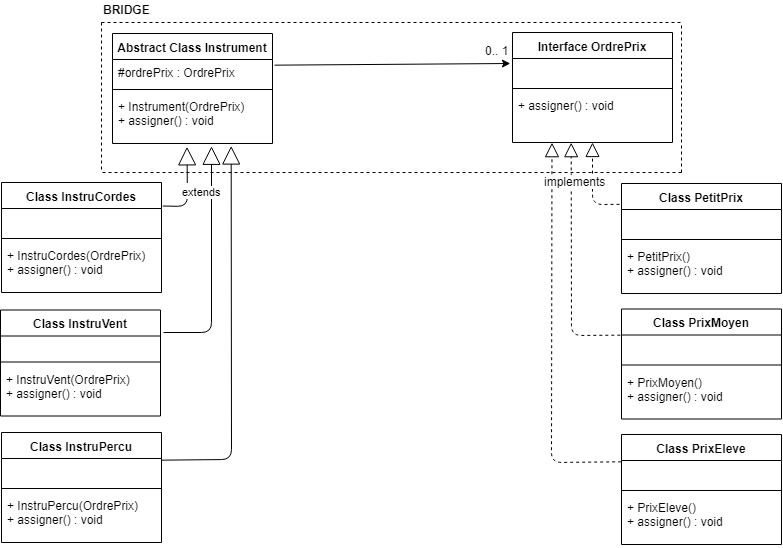

The diagram above was exported from draw.io. Its source (the exported page's mxGraphModel, read from the mxfile embedded in the PNG):
<mxGraphModel dx="842" dy="444" grid="1" gridSize="10" guides="1" tooltips="1" connect="1" arrows="1" fold="1" page="1" pageScale="1" pageWidth="827" pageHeight="1169" math="0" shadow="0">
  <root>
    <mxCell id="0" />
    <mxCell id="1" parent="0" />
    <mxCell id="yu9qpQAHp7G81SqCDcHy-1" value="Abstract Class Instrument" style="swimlane;fontStyle=1;align=center;verticalAlign=top;childLayout=stackLayout;horizontal=1;startSize=26;horizontalStack=0;resizeParent=1;resizeParentMax=0;resizeLast=0;collapsible=1;marginBottom=0;" vertex="1" parent="1">
      <mxGeometry x="121" y="51" width="160" height="110" as="geometry" />
    </mxCell>
    <mxCell id="yu9qpQAHp7G81SqCDcHy-2" value="#ordrePrix : OrdrePrix" style="text;strokeColor=none;fillColor=none;align=left;verticalAlign=top;spacingLeft=4;spacingRight=4;overflow=hidden;rotatable=0;points=[[0,0.5],[1,0.5]];portConstraint=eastwest;" vertex="1" parent="yu9qpQAHp7G81SqCDcHy-1">
      <mxGeometry y="26" width="160" height="26" as="geometry" />
    </mxCell>
    <mxCell id="yu9qpQAHp7G81SqCDcHy-3" value="" style="line;strokeWidth=1;fillColor=none;align=left;verticalAlign=middle;spacingTop=-1;spacingLeft=3;spacingRight=3;rotatable=0;labelPosition=right;points=[];portConstraint=eastwest;" vertex="1" parent="yu9qpQAHp7G81SqCDcHy-1">
      <mxGeometry y="52" width="160" height="8" as="geometry" />
    </mxCell>
    <mxCell id="yu9qpQAHp7G81SqCDcHy-4" value="+ Instrument(OrdrePrix)&#10;+ assigner() : void&#10;" style="text;strokeColor=none;fillColor=none;align=left;verticalAlign=top;spacingLeft=4;spacingRight=4;overflow=hidden;rotatable=0;points=[[0,0.5],[1,0.5]];portConstraint=eastwest;" vertex="1" parent="yu9qpQAHp7G81SqCDcHy-1">
      <mxGeometry y="60" width="160" height="50" as="geometry" />
    </mxCell>
    <mxCell id="yu9qpQAHp7G81SqCDcHy-11" value="Interface OrdrePrix" style="swimlane;fontStyle=1;align=center;verticalAlign=top;childLayout=stackLayout;horizontal=1;startSize=26;horizontalStack=0;resizeParent=1;resizeParentMax=0;resizeLast=0;collapsible=1;marginBottom=0;" vertex="1" parent="1">
      <mxGeometry x="521" y="50" width="160" height="110" as="geometry" />
    </mxCell>
    <mxCell id="yu9qpQAHp7G81SqCDcHy-12" value="#ordrePrix : OrdrePrix" style="text;strokeColor=none;fillColor=none;align=left;verticalAlign=top;spacingLeft=4;spacingRight=4;overflow=hidden;rotatable=0;points=[[0,0.5],[1,0.5]];portConstraint=eastwest;fontColor=#FFFFFF;" vertex="1" parent="yu9qpQAHp7G81SqCDcHy-11">
      <mxGeometry y="26" width="160" height="26" as="geometry" />
    </mxCell>
    <mxCell id="yu9qpQAHp7G81SqCDcHy-13" value="" style="line;strokeWidth=1;fillColor=none;align=left;verticalAlign=middle;spacingTop=-1;spacingLeft=3;spacingRight=3;rotatable=0;labelPosition=right;points=[];portConstraint=eastwest;" vertex="1" parent="yu9qpQAHp7G81SqCDcHy-11">
      <mxGeometry y="52" width="160" height="8" as="geometry" />
    </mxCell>
    <mxCell id="yu9qpQAHp7G81SqCDcHy-14" value="+ assigner() : void&#10;" style="text;strokeColor=none;fillColor=none;align=left;verticalAlign=top;spacingLeft=4;spacingRight=4;overflow=hidden;rotatable=0;points=[[0,0.5],[1,0.5]];portConstraint=eastwest;" vertex="1" parent="yu9qpQAHp7G81SqCDcHy-11">
      <mxGeometry y="60" width="160" height="50" as="geometry" />
    </mxCell>
    <mxCell id="yu9qpQAHp7G81SqCDcHy-15" value="" style="endArrow=classic;html=1;fontColor=#FFFFFF;entryX=-0.012;entryY=0.208;entryDx=0;entryDy=0;entryPerimeter=0;exitX=1.013;exitY=0.208;exitDx=0;exitDy=0;exitPerimeter=0;" edge="1" parent="1" source="yu9qpQAHp7G81SqCDcHy-2" target="yu9qpQAHp7G81SqCDcHy-12">
      <mxGeometry width="50" height="50" relative="1" as="geometry">
        <mxPoint x="180" y="80" as="sourcePoint" />
        <mxPoint x="240" y="80" as="targetPoint" />
      </mxGeometry>
    </mxCell>
    <mxCell id="yu9qpQAHp7G81SqCDcHy-16" value="&lt;font color=&quot;#000000&quot;&gt;0.. 1&lt;/font&gt;" style="text;html=1;resizable=0;points=[];autosize=1;align=left;verticalAlign=top;spacingTop=-4;fontColor=#FFFFFF;" vertex="1" parent="1">
      <mxGeometry x="492" y="59" width="40" height="20" as="geometry" />
    </mxCell>
    <mxCell id="yu9qpQAHp7G81SqCDcHy-17" value="Class InstruCordes" style="swimlane;fontStyle=1;align=center;verticalAlign=top;childLayout=stackLayout;horizontal=1;startSize=26;horizontalStack=0;resizeParent=1;resizeParentMax=0;resizeLast=0;collapsible=1;marginBottom=0;fontColor=#000000;" vertex="1" parent="1">
      <mxGeometry x="10" y="200" width="160" height="110" as="geometry" />
    </mxCell>
    <mxCell id="yu9qpQAHp7G81SqCDcHy-18" value="+ field: type" style="text;strokeColor=none;fillColor=none;align=left;verticalAlign=top;spacingLeft=4;spacingRight=4;overflow=hidden;rotatable=0;points=[[0,0.5],[1,0.5]];portConstraint=eastwest;fontColor=#FFFFFF;" vertex="1" parent="yu9qpQAHp7G81SqCDcHy-17">
      <mxGeometry y="26" width="160" height="26" as="geometry" />
    </mxCell>
    <mxCell id="yu9qpQAHp7G81SqCDcHy-19" value="" style="line;strokeWidth=1;fillColor=none;align=left;verticalAlign=middle;spacingTop=-1;spacingLeft=3;spacingRight=3;rotatable=0;labelPosition=right;points=[];portConstraint=eastwest;" vertex="1" parent="yu9qpQAHp7G81SqCDcHy-17">
      <mxGeometry y="52" width="160" height="8" as="geometry" />
    </mxCell>
    <mxCell id="yu9qpQAHp7G81SqCDcHy-20" value="+ InstruCordes(OrdrePrix)&#10;+ assigner() : void&#10;" style="text;strokeColor=none;fillColor=none;align=left;verticalAlign=top;spacingLeft=4;spacingRight=4;overflow=hidden;rotatable=0;points=[[0,0.5],[1,0.5]];portConstraint=eastwest;" vertex="1" parent="yu9qpQAHp7G81SqCDcHy-17">
      <mxGeometry y="60" width="160" height="50" as="geometry" />
    </mxCell>
    <mxCell id="yu9qpQAHp7G81SqCDcHy-21" value="" style="rounded=0;whiteSpace=wrap;html=1;fontColor=#FFFFFF;" vertex="1" parent="1">
      <mxGeometry y="38" height="62" as="geometry" />
    </mxCell>
    <mxCell id="yu9qpQAHp7G81SqCDcHy-27" value="" style="endArrow=none;dashed=1;html=1;fontColor=#FFFFFF;" edge="1" parent="1">
      <mxGeometry width="50" height="50" relative="1" as="geometry">
        <mxPoint x="690" y="190" as="sourcePoint" />
        <mxPoint x="110" y="190" as="targetPoint" />
      </mxGeometry>
    </mxCell>
    <mxCell id="yu9qpQAHp7G81SqCDcHy-28" value="" style="endArrow=none;dashed=1;html=1;fontColor=#FFFFFF;" edge="1" parent="1">
      <mxGeometry width="50" height="50" relative="1" as="geometry">
        <mxPoint x="110" y="40" as="sourcePoint" />
        <mxPoint x="110" y="190" as="targetPoint" />
      </mxGeometry>
    </mxCell>
    <mxCell id="yu9qpQAHp7G81SqCDcHy-29" value="" style="endArrow=none;dashed=1;html=1;fontColor=#FFFFFF;" edge="1" parent="1">
      <mxGeometry width="50" height="50" relative="1" as="geometry">
        <mxPoint x="110" y="40" as="sourcePoint" />
        <mxPoint x="690" y="40" as="targetPoint" />
      </mxGeometry>
    </mxCell>
    <mxCell id="yu9qpQAHp7G81SqCDcHy-30" value="" style="endArrow=none;dashed=1;html=1;fontColor=#FFFFFF;" edge="1" parent="1">
      <mxGeometry width="50" height="50" relative="1" as="geometry">
        <mxPoint x="690" y="190" as="sourcePoint" />
        <mxPoint x="690" y="40" as="targetPoint" />
      </mxGeometry>
    </mxCell>
    <mxCell id="yu9qpQAHp7G81SqCDcHy-31" value="&lt;font color=&quot;#000000&quot;&gt;&lt;b&gt;BRIDGE&lt;/b&gt;&lt;/font&gt;" style="text;html=1;resizable=0;points=[];autosize=1;align=left;verticalAlign=top;spacingTop=-4;fontColor=#FFFFFF;" vertex="1" parent="1">
      <mxGeometry x="110" y="18" width="60" height="20" as="geometry" />
    </mxCell>
    <mxCell id="yu9qpQAHp7G81SqCDcHy-32" value="Class InstruPercu" style="swimlane;fontStyle=1;align=center;verticalAlign=top;childLayout=stackLayout;horizontal=1;startSize=26;horizontalStack=0;resizeParent=1;resizeParentMax=0;resizeLast=0;collapsible=1;marginBottom=0;fontColor=#000000;" vertex="1" parent="1">
      <mxGeometry x="10" y="450" width="160" height="110" as="geometry" />
    </mxCell>
    <mxCell id="yu9qpQAHp7G81SqCDcHy-33" value="+ field: type" style="text;strokeColor=none;fillColor=none;align=left;verticalAlign=top;spacingLeft=4;spacingRight=4;overflow=hidden;rotatable=0;points=[[0,0.5],[1,0.5]];portConstraint=eastwest;fontColor=#FFFFFF;" vertex="1" parent="yu9qpQAHp7G81SqCDcHy-32">
      <mxGeometry y="26" width="160" height="26" as="geometry" />
    </mxCell>
    <mxCell id="yu9qpQAHp7G81SqCDcHy-34" value="" style="line;strokeWidth=1;fillColor=none;align=left;verticalAlign=middle;spacingTop=-1;spacingLeft=3;spacingRight=3;rotatable=0;labelPosition=right;points=[];portConstraint=eastwest;" vertex="1" parent="yu9qpQAHp7G81SqCDcHy-32">
      <mxGeometry y="52" width="160" height="8" as="geometry" />
    </mxCell>
    <mxCell id="yu9qpQAHp7G81SqCDcHy-35" value="+ InstruPercu(OrdrePrix)&#10;+ assigner() : void&#10;" style="text;strokeColor=none;fillColor=none;align=left;verticalAlign=top;spacingLeft=4;spacingRight=4;overflow=hidden;rotatable=0;points=[[0,0.5],[1,0.5]];portConstraint=eastwest;" vertex="1" parent="yu9qpQAHp7G81SqCDcHy-32">
      <mxGeometry y="60" width="160" height="50" as="geometry" />
    </mxCell>
    <mxCell id="yu9qpQAHp7G81SqCDcHy-36" value="Class InstruVent" style="swimlane;fontStyle=1;align=center;verticalAlign=top;childLayout=stackLayout;horizontal=1;startSize=26;horizontalStack=0;resizeParent=1;resizeParentMax=0;resizeLast=0;collapsible=1;marginBottom=0;fontColor=#000000;" vertex="1" parent="1">
      <mxGeometry x="9" y="327.5" width="160" height="106" as="geometry" />
    </mxCell>
    <mxCell id="yu9qpQAHp7G81SqCDcHy-37" value="+ field: type" style="text;strokeColor=none;fillColor=none;align=left;verticalAlign=top;spacingLeft=4;spacingRight=4;overflow=hidden;rotatable=0;points=[[0,0.5],[1,0.5]];portConstraint=eastwest;fontColor=#FFFFFF;" vertex="1" parent="yu9qpQAHp7G81SqCDcHy-36">
      <mxGeometry y="26" width="160" height="22" as="geometry" />
    </mxCell>
    <mxCell id="yu9qpQAHp7G81SqCDcHy-38" value="" style="line;strokeWidth=1;fillColor=none;align=left;verticalAlign=middle;spacingTop=-1;spacingLeft=3;spacingRight=3;rotatable=0;labelPosition=right;points=[];portConstraint=eastwest;" vertex="1" parent="yu9qpQAHp7G81SqCDcHy-36">
      <mxGeometry y="48" width="160" height="8" as="geometry" />
    </mxCell>
    <mxCell id="yu9qpQAHp7G81SqCDcHy-39" value="+ InstruVent(OrdrePrix)&#10;+ assigner() : void&#10;" style="text;strokeColor=none;fillColor=none;align=left;verticalAlign=top;spacingLeft=4;spacingRight=4;overflow=hidden;rotatable=0;points=[[0,0.5],[1,0.5]];portConstraint=eastwest;" vertex="1" parent="yu9qpQAHp7G81SqCDcHy-36">
      <mxGeometry y="56" width="160" height="50" as="geometry" />
    </mxCell>
    <mxCell id="yu9qpQAHp7G81SqCDcHy-40" value="Class PrixMoyen" style="swimlane;fontStyle=1;align=center;verticalAlign=top;childLayout=stackLayout;horizontal=1;startSize=26;horizontalStack=0;resizeParent=1;resizeParentMax=0;resizeLast=0;collapsible=1;marginBottom=0;fontColor=#000000;" vertex="1" parent="1">
      <mxGeometry x="630" y="326.5" width="160" height="110" as="geometry" />
    </mxCell>
    <mxCell id="yu9qpQAHp7G81SqCDcHy-41" value="+ field: type" style="text;strokeColor=none;fillColor=none;align=left;verticalAlign=top;spacingLeft=4;spacingRight=4;overflow=hidden;rotatable=0;points=[[0,0.5],[1,0.5]];portConstraint=eastwest;fontColor=#FFFFFF;" vertex="1" parent="yu9qpQAHp7G81SqCDcHy-40">
      <mxGeometry y="26" width="160" height="26" as="geometry" />
    </mxCell>
    <mxCell id="yu9qpQAHp7G81SqCDcHy-42" value="" style="line;strokeWidth=1;fillColor=none;align=left;verticalAlign=middle;spacingTop=-1;spacingLeft=3;spacingRight=3;rotatable=0;labelPosition=right;points=[];portConstraint=eastwest;" vertex="1" parent="yu9qpQAHp7G81SqCDcHy-40">
      <mxGeometry y="52" width="160" height="8" as="geometry" />
    </mxCell>
    <mxCell id="yu9qpQAHp7G81SqCDcHy-43" value="+ PrixMoyen()&#10;+ assigner() : void&#10;" style="text;strokeColor=none;fillColor=none;align=left;verticalAlign=top;spacingLeft=4;spacingRight=4;overflow=hidden;rotatable=0;points=[[0,0.5],[1,0.5]];portConstraint=eastwest;" vertex="1" parent="yu9qpQAHp7G81SqCDcHy-40">
      <mxGeometry y="60" width="160" height="50" as="geometry" />
    </mxCell>
    <mxCell id="yu9qpQAHp7G81SqCDcHy-44" value="Class PetitPrix" style="swimlane;fontStyle=1;align=center;verticalAlign=top;childLayout=stackLayout;horizontal=1;startSize=26;horizontalStack=0;resizeParent=1;resizeParentMax=0;resizeLast=0;collapsible=1;marginBottom=0;fontColor=#000000;" vertex="1" parent="1">
      <mxGeometry x="630" y="201" width="160" height="110" as="geometry" />
    </mxCell>
    <mxCell id="yu9qpQAHp7G81SqCDcHy-45" value="+ field: type" style="text;strokeColor=none;fillColor=none;align=left;verticalAlign=top;spacingLeft=4;spacingRight=4;overflow=hidden;rotatable=0;points=[[0,0.5],[1,0.5]];portConstraint=eastwest;fontColor=#FFFFFF;" vertex="1" parent="yu9qpQAHp7G81SqCDcHy-44">
      <mxGeometry y="26" width="160" height="26" as="geometry" />
    </mxCell>
    <mxCell id="yu9qpQAHp7G81SqCDcHy-46" value="" style="line;strokeWidth=1;fillColor=none;align=left;verticalAlign=middle;spacingTop=-1;spacingLeft=3;spacingRight=3;rotatable=0;labelPosition=right;points=[];portConstraint=eastwest;" vertex="1" parent="yu9qpQAHp7G81SqCDcHy-44">
      <mxGeometry y="52" width="160" height="8" as="geometry" />
    </mxCell>
    <mxCell id="yu9qpQAHp7G81SqCDcHy-47" value="+ PetitPrix()&#10;+ assigner() : void&#10;" style="text;strokeColor=none;fillColor=none;align=left;verticalAlign=top;spacingLeft=4;spacingRight=4;overflow=hidden;rotatable=0;points=[[0,0.5],[1,0.5]];portConstraint=eastwest;" vertex="1" parent="yu9qpQAHp7G81SqCDcHy-44">
      <mxGeometry y="60" width="160" height="50" as="geometry" />
    </mxCell>
    <mxCell id="yu9qpQAHp7G81SqCDcHy-48" value="Class PrixEleve" style="swimlane;fontStyle=1;align=center;verticalAlign=top;childLayout=stackLayout;horizontal=1;startSize=26;horizontalStack=0;resizeParent=1;resizeParentMax=0;resizeLast=0;collapsible=1;marginBottom=0;fontColor=#000000;" vertex="1" parent="1">
      <mxGeometry x="630" y="452" width="160" height="110" as="geometry" />
    </mxCell>
    <mxCell id="yu9qpQAHp7G81SqCDcHy-49" value="+ field: type" style="text;strokeColor=none;fillColor=none;align=left;verticalAlign=top;spacingLeft=4;spacingRight=4;overflow=hidden;rotatable=0;points=[[0,0.5],[1,0.5]];portConstraint=eastwest;fontColor=#FFFFFF;" vertex="1" parent="yu9qpQAHp7G81SqCDcHy-48">
      <mxGeometry y="26" width="160" height="26" as="geometry" />
    </mxCell>
    <mxCell id="yu9qpQAHp7G81SqCDcHy-50" value="" style="line;strokeWidth=1;fillColor=none;align=left;verticalAlign=middle;spacingTop=-1;spacingLeft=3;spacingRight=3;rotatable=0;labelPosition=right;points=[];portConstraint=eastwest;" vertex="1" parent="yu9qpQAHp7G81SqCDcHy-48">
      <mxGeometry y="52" width="160" height="8" as="geometry" />
    </mxCell>
    <mxCell id="yu9qpQAHp7G81SqCDcHy-51" value="+ PrixEleve()&#10;+ assigner() : void&#10;" style="text;strokeColor=none;fillColor=none;align=left;verticalAlign=top;spacingLeft=4;spacingRight=4;overflow=hidden;rotatable=0;points=[[0,0.5],[1,0.5]];portConstraint=eastwest;" vertex="1" parent="yu9qpQAHp7G81SqCDcHy-48">
      <mxGeometry y="60" width="160" height="50" as="geometry" />
    </mxCell>
    <mxCell id="yu9qpQAHp7G81SqCDcHy-53" value="Extends" style="endArrow=block;endSize=16;endFill=0;html=1;fontColor=#FFFFFF;entryX=0.466;entryY=1.072;entryDx=0;entryDy=0;entryPerimeter=0;exitX=1.006;exitY=-0.093;exitDx=0;exitDy=0;exitPerimeter=0;" edge="1" parent="1" source="yu9qpQAHp7G81SqCDcHy-18" target="yu9qpQAHp7G81SqCDcHy-4">
      <mxGeometry width="160" relative="1" as="geometry">
        <mxPoint x="174" y="218" as="sourcePoint" />
        <mxPoint x="201" y="165" as="targetPoint" />
        <Array as="points">
          <mxPoint x="196" y="224" />
        </Array>
      </mxGeometry>
    </mxCell>
    <mxCell id="yu9qpQAHp7G81SqCDcHy-55" value="Extends" style="endArrow=block;endSize=16;endFill=0;html=1;fontColor=#FFFFFF;exitX=1;exitY=0.25;exitDx=0;exitDy=0;entryX=0.74;entryY=1.054;entryDx=0;entryDy=0;entryPerimeter=0;" edge="1" parent="1" source="yu9qpQAHp7G81SqCDcHy-32" target="yu9qpQAHp7G81SqCDcHy-4">
      <mxGeometry x="0.7591" y="30" width="160" relative="1" as="geometry">
        <mxPoint x="10" y="570" as="sourcePoint" />
        <mxPoint x="170" y="570" as="targetPoint" />
        <Array as="points">
          <mxPoint x="240" y="477" />
        </Array>
        <mxPoint as="offset" />
      </mxGeometry>
    </mxCell>
    <mxCell id="yu9qpQAHp7G81SqCDcHy-56" value="" style="endArrow=block;dashed=1;endFill=0;endSize=12;html=1;fontColor=#FFFFFF;exitX=-0.015;exitY=0.187;exitDx=0;exitDy=0;exitPerimeter=0;" edge="1" parent="1" source="yu9qpQAHp7G81SqCDcHy-44" target="yu9qpQAHp7G81SqCDcHy-11">
      <mxGeometry width="160" relative="1" as="geometry">
        <mxPoint x="400" y="199.5" as="sourcePoint" />
        <mxPoint x="560" y="199.5" as="targetPoint" />
        <Array as="points">
          <mxPoint x="601" y="222" />
        </Array>
      </mxGeometry>
    </mxCell>
    <mxCell id="yu9qpQAHp7G81SqCDcHy-57" value="" style="endArrow=block;dashed=1;endFill=0;endSize=12;html=1;fontColor=#FFFFFF;exitX=-0.008;exitY=0.003;exitDx=0;exitDy=0;exitPerimeter=0;entryX=0.369;entryY=1;entryDx=0;entryDy=0;entryPerimeter=0;" edge="1" parent="1" source="yu9qpQAHp7G81SqCDcHy-41" target="yu9qpQAHp7G81SqCDcHy-14">
      <mxGeometry width="160" relative="1" as="geometry">
        <mxPoint x="410" y="310" as="sourcePoint" />
        <mxPoint x="570" y="310" as="targetPoint" />
        <Array as="points">
          <mxPoint x="580" y="353" />
        </Array>
      </mxGeometry>
    </mxCell>
    <mxCell id="yu9qpQAHp7G81SqCDcHy-58" value="" style="endArrow=block;dashed=1;endFill=0;endSize=12;html=1;fontColor=#FFFFFF;exitX=0;exitY=0.25;exitDx=0;exitDy=0;entryX=0.245;entryY=1.011;entryDx=0;entryDy=0;entryPerimeter=0;" edge="1" parent="1" source="yu9qpQAHp7G81SqCDcHy-48" target="yu9qpQAHp7G81SqCDcHy-14">
      <mxGeometry width="160" relative="1" as="geometry">
        <mxPoint x="430" y="360" as="sourcePoint" />
        <mxPoint x="590" y="360" as="targetPoint" />
        <Array as="points">
          <mxPoint x="560" y="480" />
        </Array>
      </mxGeometry>
    </mxCell>
    <mxCell id="yu9qpQAHp7G81SqCDcHy-54" value="&lt;font color=&quot;#000000&quot;&gt;extends&lt;/font&gt;" style="endArrow=block;endSize=16;endFill=0;html=1;fontColor=#FFFFFF;entryX=0.618;entryY=1.052;entryDx=0;entryDy=0;entryPerimeter=0;" edge="1" parent="1">
      <mxGeometry x="0.6055" y="10" width="160" relative="1" as="geometry">
        <mxPoint x="172" y="350" as="sourcePoint" />
        <mxPoint x="220" y="163.8" as="targetPoint" />
        <Array as="points">
          <mxPoint x="220" y="350" />
        </Array>
        <mxPoint as="offset" />
      </mxGeometry>
    </mxCell>
    <mxCell id="yu9qpQAHp7G81SqCDcHy-59" value="&lt;font color=&quot;#000000&quot; style=&quot;background-color: rgb(255 , 255 , 255)&quot;&gt;implements&lt;/font&gt;" style="text;html=1;resizable=0;points=[];autosize=1;align=left;verticalAlign=top;spacingTop=-4;fontColor=#FFFFFF;" vertex="1" parent="1">
      <mxGeometry x="551" y="190" width="80" height="20" as="geometry" />
    </mxCell>
  </root>
</mxGraphModel>